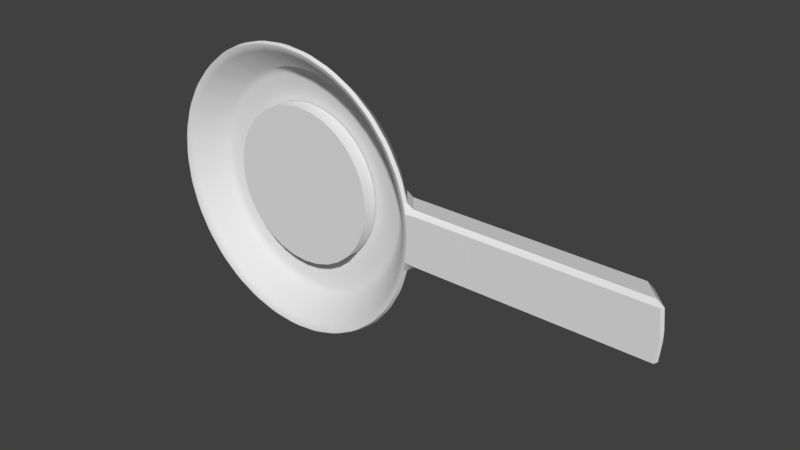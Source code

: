 # Source: Pot.blend  (saved by Blender 2.78.0; exported with 4.5.12 LTS)
import bpy
from mathutils import Matrix  # noqa: F401  (used for matrix-valued properties, if any)

bpy.ops.wm.read_factory_settings(use_empty=True)
scene = bpy.context.scene
scene.name = 'Scene'

# ---- collections
col_collection_1 = bpy.data.collections.new('Collection 1'); scene.collection.children.link(col_collection_1)

# ---- materials (node trees are filled in below, after node groups)
mat_pancake = bpy.data.materials.new('Pancake')
mat_pancake.alpha_threshold = 0.0
mat_pancake.roughness = 0.5
mat_pan = bpy.data.materials.new('Pan')
mat_pan.alpha_threshold = 0.0
mat_pan.roughness = 0.5

# ---- material node trees
mat_pancake.use_nodes = True; mat_pancake.node_tree.nodes.clear()
_N = mat_pancake.node_tree.nodes; _L = mat_pancake.node_tree.links
n0 = _N.new('ShaderNodeOutputMaterial'); n0.name = 'Material Output'; n0.location = (300, 300)
n1 = _N.new('ShaderNodeBsdfDiffuse'); n1.name = 'Diffuse BSDF'; n1.location = (10, 300)
_L.new(n1.outputs[0], n0.inputs[0])
n0.is_active_output = True
mat_pan.use_nodes = True; mat_pan.node_tree.nodes.clear()
_N = mat_pan.node_tree.nodes; _L = mat_pan.node_tree.links
n0 = _N.new('ShaderNodeOutputMaterial'); n0.name = 'Material Output'; n0.location = (300, 300)
n1 = _N.new('ShaderNodeBsdfDiffuse'); n1.name = 'Diffuse BSDF'; n1.location = (10, 300)
_L.new(n1.outputs[0], n0.inputs[0])
n0.is_active_output = True

# ---- world
world_world = bpy.data.worlds.new('World'); scene.world = world_world
world_world.color = (0.05088, 0.05088, 0.05088)
world_world.use_sun_shadow = False
world_world.sun_shadow_jitter_overblur = 0.0
world_world.cycles.sampling_method = 'MANUAL'

# ---- meshes
me_cylinder = bpy.data.meshes.new('Cylinder')
me_cylinder.from_pydata([(0.0, 1.0, -1.0), (0.0, 1.0, 1.0), (0.1951, 0.9808, -1.0), (0.1951, 0.9808, 1.0), (0.3827, 0.9239, -1.0), (0.3827, 0.9239, 1.0), (0.5556, 0.8315, -1.0), (0.5556, 0.8315, 1.0), (0.7071, 0.7071, -1.0), (0.7071, 0.7071, 1.0), (0.8315, 0.5556, -1.0), (0.8315, 0.5556, 1.0), (0.9239, 0.3827, -1.0), (0.9239, 0.3827, 1.0), (0.9808, 0.1951, -1.0), (0.9808, 0.1951, 1.0), (1.0, 7.55e-08, -1.0), (1.0, 7.55e-08, 1.0), (0.9808, -0.1951, -1.0), (0.9808, -0.1951, 1.0), (0.9239, -0.3827, -1.0), (0.9239, -0.3827, 1.0), (0.8315, -0.5556, -1.0), (0.8315, -0.5556, 1.0), (0.7071, -0.7071, -1.0), (0.7071, -0.7071, 1.0), (0.5556, -0.8315, -1.0), (0.5556, -0.8315, 1.0), (0.3827, -0.9239, -1.0), (0.3827, -0.9239, 1.0), (0.1951, -0.9808, -1.0), (0.1951, -0.9808, 1.0), (-3.258e-07, -1.0, -1.0), (-3.258e-07, -1.0, 1.0), (-0.1951, -0.9808, -1.0), (-0.1951, -0.9808, 1.0), (-0.3827, -0.9239, -1.0), (-0.3827, -0.9239, 1.0), (-0.5556, -0.8315, -1.0), (-0.5556, -0.8315, 1.0), (-0.7071, -0.7071, -1.0), (-0.7071, -0.7071, 1.0), (-0.8315, -0.5556, -1.0), (-0.8315, -0.5556, 1.0), (-0.9239, -0.3827, -1.0), (-0.9239, -0.3827, 1.0), (-0.9808, -0.1951, -1.0), (-0.9808, -0.1951, 1.0), (-1.0, 9.656e-07, -1.0), (-1.0, 9.656e-07, 1.0), (-0.9808, 0.1951, -1.0), (-0.9808, 0.1951, 1.0), (-0.9239, 0.3827, -1.0), (-0.9239, 0.3827, 1.0), (-0.8315, 0.5556, -1.0), (-0.8315, 0.5556, 1.0), (-0.7071, 0.7071, -1.0), (-0.7071, 0.7071, 1.0), (-0.5556, 0.8315, -1.0), (-0.5556, 0.8315, 1.0), (-0.3827, 0.9239, -1.0), (-0.3827, 0.9239, 1.0), (-0.1951, 0.9808, -1.0), (-0.1951, 0.9808, 1.0)], [], [(0, 1, 3, 2), (2, 3, 5, 4), (4, 5, 7, 6), (6, 7, 9, 8), (8, 9, 11, 10), (10, 11, 13, 12), (12, 13, 15, 14), (14, 15, 17, 16), (16, 17, 19, 18), (18, 19, 21, 20), (20, 21, 23, 22), (22, 23, 25, 24), (24, 25, 27, 26), (26, 27, 29, 28), (28, 29, 31, 30), (30, 31, 33, 32), (32, 33, 35, 34), (34, 35, 37, 36), (36, 37, 39, 38), (38, 39, 41, 40), (40, 41, 43, 42), (42, 43, 45, 44), (44, 45, 47, 46), (46, 47, 49, 48), (48, 49, 51, 50), (50, 51, 53, 52), (52, 53, 55, 54), (54, 55, 57, 56), (56, 57, 59, 58), (58, 59, 61, 60), (3, 1, 63, 61, 59, 57, 55, 53, 51, 49, 47, 45, 43, 41, 39, 37, 35, 33, 31, 29, 27, 25, 23, 21, 19, 17, 15, 13, 11, 9, 7, 5), (60, 61, 63, 62), (62, 63, 1, 0), (0, 2, 4, 6, 8, 10, 12, 14, 16, 18, 20, 22, 24, 26, 28, 30, 32, 34, 36, 38, 40, 42, 44, 46, 48, 50, 52, 54, 56, 58, 60, 62)])
me_cylinder.polygons.foreach_set('use_smooth', [True] * 34)
me_cylinder.materials.append(mat_pancake)
me_cylinder.use_remesh_preserve_volume = False
me_cylinder.use_remesh_preserve_attributes = False
me_cylinder.use_mirror_vertex_groups = False
me_cylinder.update()
me_circle = bpy.data.meshes.new('Circle')
me_circle.from_pydata([(-2.62, 0.0, 0.0), (-2.62, 1.0, 0.0), (-2.816, 0.9808, 0.0), (-3.003, 0.9239, 0.0), (-3.176, 0.8315, 0.0), (-3.328, 0.7071, 0.0), (-3.452, 0.5556, 0.0), (-3.544, 0.3827, 0.0), (-3.601, 0.1951, 0.0), (-3.62, 7.55e-08, 0.0), (-3.601, -0.1951, 0.0), (-3.544, -0.3827, 0.0), (-3.452, -0.5556, 0.0), (-3.328, -0.7071, 0.0), (-3.176, -0.8315, 0.0), (-3.003, -0.9239, 0.0), (-2.816, -0.9808, 0.0), (-2.62, -1.0, 0.0), (-2.425, -0.9808, 0.0), (-2.238, -0.9239, 0.0), (-2.065, -0.8315, 0.0), (-1.913, -0.7071, 0.0), (-1.789, -0.5556, 0.0), (-1.697, -0.3827, 0.0), (-1.64, -0.1951, 0.0), (-1.62, 9.656e-07, 0.0), (-1.64, 0.1951, 0.0), (-1.697, 0.3827, 0.0), (-1.789, 0.5556, 0.0), (-1.913, 0.7071, 0.0), (-2.065, 0.8315, 0.0), (-2.238, 0.9239, 0.0), (-2.425, 0.9808, 0.0), (-2.62, 1.248, 0.2933), (-2.864, 1.224, 0.2933), (-3.098, 1.153, 0.2933), (-3.314, 1.038, 0.2933), (-3.503, 0.8826, 0.2933), (-3.658, 0.6935, 0.2933), (-3.774, 0.4777, 0.2933), (-3.845, 0.2435, 0.2933), (-3.869, 2.564e-08, 0.2933), (-3.845, -0.2435, 0.2933), (-3.774, -0.4777, 0.2933), (-3.658, -0.6935, 0.2933), (-3.503, -0.8826, 0.2933), (-3.314, -1.038, 0.2933), (-3.098, -1.153, 0.2933), (-2.864, -1.224, 0.2933), (-2.62, -1.248, 0.2933), (-2.377, -1.224, 0.2933), (-2.143, -1.153, 0.2933), (-1.927, -1.038, 0.2933), (-1.738, -0.8826, 0.2933), (-1.583, -0.6935, 0.2933), (-1.467, -0.4777, 0.2933), (-1.396, -0.2435, 0.2933), (-1.372, 1.137e-06, 0.2933), (-1.396, 0.2435, 0.2933), (-1.467, 0.4777, 0.2933), (-1.583, 0.6935, 0.2933), (-1.738, 0.8826, 0.2933), (-1.927, 1.038, 0.2933), (-2.143, 1.153, 0.2933), (-2.377, 1.224, 0.2933), (-2.62, 1.171, 0.2933), (-2.849, 1.148, 0.2933), (-3.068, 1.082, 0.2933), (-3.271, 0.9734, 0.2933), (-3.448, 0.8278, 0.2933), (-3.594, 0.6504, 0.2933), (-3.702, 0.448, 0.2933), (-3.769, 0.2284, 0.2933), (-3.791, 4.02e-08, 0.2933), (-3.769, -0.2284, 0.2933), (-3.702, -0.448, 0.2933), (-3.594, -0.6504, 0.2933), (-3.448, -0.8278, 0.2933), (-3.271, -0.9734, 0.2933), (-3.068, -1.082, 0.2933), (-2.849, -1.148, 0.2933), (-2.62, -1.171, 0.2933), (-2.392, -1.148, 0.2933), (-2.172, -1.082, 0.2933), (-1.97, -0.9734, 0.2933), (-1.793, -0.8278, 0.2933), (-1.647, -0.6504, 0.2933), (-1.539, -0.448, 0.2933), (-1.472, -0.2284, 0.2933), (-1.45, 1.082e-06, 0.2933), (-1.472, 0.2284, 0.2933), (-1.539, 0.448, 0.2933), (-1.647, 0.6504, 0.2933), (-1.793, 0.8278, 0.2933), (-1.97, 0.9734, 0.2933), (-2.172, 1.082, 0.2933), (-2.392, 1.148, 0.2933), (-2.62, 1.096e-08, 0.0265), (-2.62, 0.9474, 0.0265), (-2.805, 0.9292, 0.0265), (-2.983, 0.8753, 0.0265), (-3.147, 0.7877, 0.0265), (-3.29, 0.6699, 0.0265), (-3.408, 0.5263, 0.0265), (-3.496, 0.3626, 0.0265), (-3.55, 0.1848, 0.0265), (-3.568, 8.249e-08, 0.0265), (-3.55, -0.1848, 0.0265), (-3.496, -0.3626, 0.0265), (-3.408, -0.5263, 0.0265), (-3.29, -0.6699, 0.0265), (-3.147, -0.7877, 0.0265), (-2.983, -0.8753, 0.0265), (-2.805, -0.9292, 0.0265), (-2.62, -0.9474, 0.0265), (-2.436, -0.9292, 0.0265), (-2.258, -0.8753, 0.0265), (-2.094, -0.7877, 0.0265), (-1.951, -0.6699, 0.0265), (-1.833, -0.5263, 0.0265), (-1.745, -0.3626, 0.0265), (-1.691, -0.1848, 0.0265), (-1.673, 9.258e-07, 0.0265), (-1.691, 0.1848, 0.0265), (-1.745, 0.3626, 0.0265), (-1.833, 0.5263, 0.0265), (-1.951, 0.6699, 0.0265), (-2.094, 0.7877, 0.0265), (-2.258, 0.8753, 0.0265), (-2.436, 0.9292, 0.0265), (0.4219, 9.656e-07, 0.0), (0.4027, -0.1951, 0.0), (0.4027, 0.1951, 0.0), (0.6701, 1.137e-06, 0.2933), (0.6462, -0.2435, 0.2933), (0.6462, 0.2435, 0.2933)], [], [(0, 2, 1), (0, 3, 2), (0, 4, 3), (0, 5, 4), (0, 6, 5), (0, 7, 6), (0, 8, 7), (0, 9, 8), (0, 10, 9), (0, 11, 10), (0, 12, 11), (0, 13, 12), (0, 14, 13), (0, 15, 14), (0, 16, 15), (0, 17, 16), (0, 18, 17), (0, 19, 18), (0, 20, 19), (0, 21, 20), (0, 22, 21), (0, 23, 22), (0, 24, 23), (0, 25, 24), (0, 26, 25), (0, 27, 26), (0, 28, 27), (0, 29, 28), (0, 30, 29), (0, 31, 30), (0, 32, 31), (0, 1, 32), (38, 39, 71, 70), (58, 59, 91, 90), (51, 52, 84, 83), (44, 45, 77, 76), (64, 33, 65, 96), (37, 38, 70, 69), (57, 58, 90, 89), (50, 51, 83, 82), (43, 44, 76, 75), (63, 64, 96, 95), (36, 37, 69, 68), (56, 57, 89, 88), (49, 50, 82, 81), (42, 43, 75, 74), (62, 63, 95, 94), (35, 36, 68, 67), (55, 56, 88, 87), (48, 49, 81, 80), (41, 42, 74, 73), (61, 62, 94, 93), (34, 35, 67, 66), (54, 55, 87, 86), (47, 48, 80, 79), (40, 41, 73, 72), (60, 61, 93, 92), (53, 54, 86, 85), (46, 47, 79, 78), (33, 34, 66, 65), (39, 40, 72, 71), (59, 60, 92, 91), (52, 53, 85, 84), (45, 46, 78, 77), (57, 56, 134, 133), (5, 6, 38, 37), (32, 1, 33, 64), (12, 13, 45, 44), (19, 20, 52, 51), (26, 27, 59, 58), (6, 7, 39, 38), (13, 14, 46, 45), (20, 21, 53, 52), (27, 28, 60, 59), (7, 8, 40, 39), (1, 2, 34, 33), (14, 15, 47, 46), (21, 22, 54, 53), (28, 29, 61, 60), (8, 9, 41, 40), (15, 16, 48, 47), (22, 23, 55, 54), (2, 3, 35, 34), (29, 30, 62, 61), (9, 10, 42, 41), (16, 17, 49, 48), (23, 24, 56, 55), (3, 4, 36, 35), (30, 31, 63, 62), (10, 11, 43, 42), (17, 18, 50, 49), (56, 24, 131, 134), (4, 5, 37, 36), (31, 32, 64, 63), (11, 12, 44, 43), (18, 19, 51, 50), (69, 70, 103, 102), (89, 90, 123, 122), (82, 83, 116, 115), (75, 76, 109, 108), (95, 96, 129, 128), (68, 69, 102, 101), (88, 89, 122, 121), (81, 82, 115, 114), (74, 75, 108, 107), (94, 95, 128, 127), (67, 68, 101, 100), (87, 88, 121, 120), (80, 81, 114, 113), (73, 74, 107, 106), (93, 94, 127, 126), (66, 67, 100, 99), (86, 87, 120, 119), (79, 80, 113, 112), (72, 73, 106, 105), (92, 93, 126, 125), (85, 86, 119, 118), (78, 79, 112, 111), (65, 66, 99, 98), (71, 72, 105, 104), (91, 92, 125, 124), (84, 85, 118, 117), (77, 78, 111, 110), (70, 71, 104, 103), (90, 91, 124, 123), (83, 84, 117, 116), (76, 77, 110, 109), (96, 65, 98, 129), (97, 98, 99), (97, 99, 100), (97, 100, 101), (97, 101, 102), (97, 102, 103), (97, 103, 104), (97, 104, 105), (97, 105, 106), (97, 106, 107), (97, 107, 108), (97, 108, 109), (97, 109, 110), (97, 110, 111), (97, 111, 112), (97, 112, 113), (97, 113, 114), (97, 114, 115), (97, 115, 116), (97, 116, 117), (97, 117, 118), (97, 118, 119), (97, 119, 120), (97, 120, 121), (97, 121, 122), (97, 122, 123), (97, 123, 124), (97, 124, 125), (97, 125, 126), (97, 126, 127), (97, 127, 128), (97, 128, 129), (97, 129, 98), (130, 132, 135, 133), (131, 130, 133, 134), (26, 58, 135, 132), (25, 26, 132, 130), (24, 25, 130, 131), (58, 57, 133, 135)])
me_circle.polygons.foreach_set('use_smooth', [True] * 166)
me_circle.materials.append(mat_pan)
me_circle.use_remesh_preserve_volume = False
me_circle.use_remesh_preserve_attributes = False
me_circle.use_mirror_vertex_groups = False
me_circle.update()

# ---- objects
ob_pancake = bpy.data.objects.new('PanCake', me_cylinder)
ob_pan = bpy.data.objects.new('Pan', me_circle)

# ---- transforms, parenting, visibility, modifiers, constraints
ob_pancake.location = (-1.909, -0.05673, 0.02377)
ob_pancake.rotation_euler = (1.571, 2.22e-16, 2.22e-16)
ob_pancake.scale = (0.8084, 0.8084, 0.07145)
ob_pancake.lineart.crease_threshold = 0.0
_m = ob_pancake.modifiers.new('EdgeSplit', 'EDGE_SPLIT')
ob_pan.location = (1.23, 0.06148, 0.001817)
ob_pan.rotation_euler = (1.571, 2.22e-16, 2.22e-16)
ob_pan.scale = (1.203, 1.203, 1.203)
ob_pan.lineart.crease_threshold = 0.0
_m = ob_pan.modifiers.new('Bevel', 'BEVEL')
_m.limit_method = 'NONE'
_m.spread = 0.0
_m = ob_pan.modifiers.new('EdgeSplit', 'EDGE_SPLIT')

# ---- collection membership
col_collection_1.objects.link(ob_pancake)
col_collection_1.objects.link(ob_pan)

# ---- scene / render settings (as saved in the file)
scene.frame_start = 1; scene.frame_end = 250; scene.frame_set(1)
scene.render.engine = 'CYCLES'
scene.render.resolution_percentage = 50
scene.render.dither_intensity = 0.0
scene.cycles.use_denoising = False
scene.cycles.samples = 128
scene.cycles.sampling_pattern = 'TABULATED_SOBOL'
scene.cycles.light_sampling_threshold = 0.0
scene.cycles.use_adaptive_sampling = False
scene.cycles.use_light_tree = False
scene.cycles.blur_glossy = 0.0
scene.cycles.sample_clamp_indirect = 0.0
scene.view_settings.view_transform = 'Standard'
bpy.context.view_layer.update()

# ---- added for rendering (the .blend has no active camera and no usable light): camera, sun
cam_auto = bpy.data.cameras.new('AutoCamera')
cam_auto.lens = 50.0
cam_auto.sensor_width = 36.0
cam_auto.clip_end = 1000.0
ob_auto_camera = bpy.data.objects.new('AutoCamera', cam_auto)
scene.collection.objects.link(ob_auto_camera)
ob_auto_camera.location = (4.99271, -6.93833, 4.55078)
ob_auto_camera.rotation_euler = (1.09748, -7.21219e-08, 0.694738)
scene.camera = ob_auto_camera
light_auto_sun = bpy.data.lights.new('AutoSun', 'SUN')
light_auto_sun.energy = 3.0
light_auto_sun.angle = 0.0523599
ob_auto_sun = bpy.data.objects.new('AutoSun', light_auto_sun)
scene.collection.objects.link(ob_auto_sun)
ob_auto_sun.rotation_euler = (0.872665, 0.174533, 0.523599)
bpy.context.view_layer.update()
